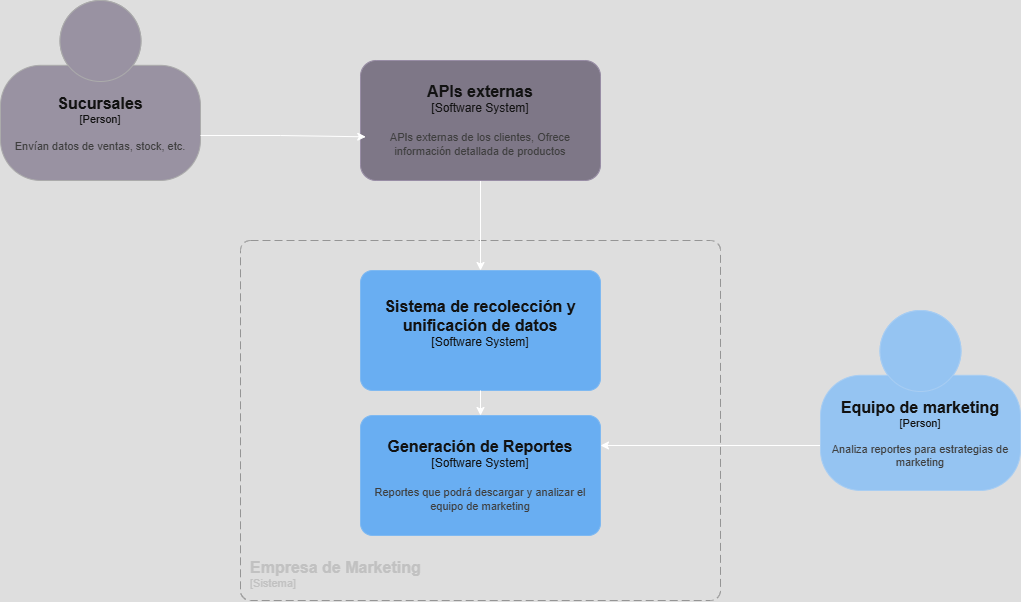

The diagram above was exported from draw.io. Its source (the exported page's mxGraphModel, read from the mxfile embedded in the PNG):
<mxGraphModel dx="1443" dy="742" grid="1" gridSize="10" guides="1" tooltips="1" connect="1" arrows="1" fold="1" page="1" pageScale="1" pageWidth="827" pageHeight="1169" math="0" shadow="0">
  <root>
    <mxCell id="0" />
    <mxCell id="1" parent="0" />
    <object placeholders="1" c4Name="Empresa de Marketing" c4Type="SystemScopeBoundary" c4Application="Sistema" label="&lt;font style=&quot;font-size: 16px&quot;&gt;&lt;b&gt;&lt;div style=&quot;text-align: left&quot;&gt;%c4Name%&lt;/div&gt;&lt;/b&gt;&lt;/font&gt;&lt;div style=&quot;text-align: left&quot;&gt;[%c4Application%]&lt;/div&gt;" id="cRYuyhxf7fYfVZJYTvcU-1">
      <mxCell style="rounded=1;fontSize=11;whiteSpace=wrap;html=1;dashed=1;arcSize=20;fillColor=none;strokeColor=#666666;fontColor=#333333;labelBackgroundColor=none;align=left;verticalAlign=bottom;labelBorderColor=none;spacingTop=0;spacing=10;dashPattern=8 4;metaEdit=1;rotatable=0;perimeter=rectanglePerimeter;noLabel=0;labelPadding=0;allowArrows=0;connectable=0;expand=0;recursiveResize=0;editable=1;pointerEvents=0;absoluteArcSize=1;points=[[0.25,0,0],[0.5,0,0],[0.75,0,0],[1,0.25,0],[1,0.5,0],[1,0.75,0],[0.75,1,0],[0.5,1,0],[0.25,1,0],[0,0.75,0],[0,0.5,0],[0,0.25,0]];" vertex="1" parent="1">
        <mxGeometry x="570" y="490" width="480" height="360" as="geometry" />
      </mxCell>
    </object>
    <mxCell id="cRYuyhxf7fYfVZJYTvcU-13" style="edgeStyle=orthogonalEdgeStyle;rounded=0;orthogonalLoop=1;jettySize=auto;html=1;" edge="1" parent="1" source="cRYuyhxf7fYfVZJYTvcU-3" target="cRYuyhxf7fYfVZJYTvcU-9">
      <mxGeometry relative="1" as="geometry">
        <mxPoint x="810" y="610" as="targetPoint" />
      </mxGeometry>
    </mxCell>
    <object placeholders="1" c4Name="APIs externas" c4Type="Software System" c4Description="APIs externas de los clientes, Ofrece información detallada de productos" label="&lt;font style=&quot;font-size: 16px&quot;&gt;&lt;b&gt;%c4Name%&lt;/b&gt;&lt;/font&gt;&lt;div&gt;[%c4Type%]&lt;/div&gt;&lt;br&gt;&lt;div&gt;&lt;font style=&quot;font-size: 11px&quot;&gt;&lt;font color=&quot;#cccccc&quot;&gt;%c4Description%&lt;/font&gt;&lt;/div&gt;" id="cRYuyhxf7fYfVZJYTvcU-3">
      <mxCell style="rounded=1;whiteSpace=wrap;html=1;labelBackgroundColor=none;fillColor=#8C8496;fontColor=#ffffff;align=center;arcSize=13;strokeColor=#736782;metaEdit=1;resizable=0;points=[[0.25,0,0],[0.5,0,0],[0.75,0,0],[1,0.25,0],[1,0.5,0],[1,0.75,0],[0.75,1,0],[0.5,1,0],[0.25,1,0],[0,0.75,0],[0,0.5,0],[0,0.25,0]];imageWidth=24;imageHeight=24;" vertex="1" parent="1">
        <mxGeometry x="690" y="310" width="240" height="120" as="geometry" />
      </mxCell>
    </object>
    <object placeholders="1" c4Name="Sistema de recolección y unificación de datos" c4Type="Software System" c4Description="" label="&lt;font style=&quot;font-size: 16px&quot;&gt;&lt;b&gt;%c4Name%&lt;/b&gt;&lt;/font&gt;&lt;div&gt;[%c4Type%]&lt;/div&gt;&lt;br&gt;&lt;div&gt;&lt;font style=&quot;font-size: 11px&quot;&gt;&lt;font color=&quot;#cccccc&quot;&gt;%c4Description%&lt;/font&gt;&lt;/div&gt;" id="cRYuyhxf7fYfVZJYTvcU-9">
      <mxCell style="rounded=1;whiteSpace=wrap;html=1;labelBackgroundColor=none;fillColor=#1061B0;fontColor=#ffffff;align=center;arcSize=10;strokeColor=#0D5091;metaEdit=1;resizable=0;points=[[0.25,0,0],[0.5,0,0],[0.75,0,0],[1,0.25,0],[1,0.5,0],[1,0.75,0],[0.75,1,0],[0.5,1,0],[0.25,1,0],[0,0.75,0],[0,0.5,0],[0,0.25,0]];" vertex="1" parent="1">
        <mxGeometry x="690" y="520" width="240" height="120" as="geometry" />
      </mxCell>
    </object>
    <object placeholders="1" c4Name="Sucursales" c4Type="Person" c4Description="Envían datos de ventas, stock, etc." label="&lt;font style=&quot;font-size: 16px&quot;&gt;&lt;b&gt;%c4Name%&lt;/b&gt;&lt;/font&gt;&lt;div&gt;[%c4Type%]&lt;/div&gt;&lt;br&gt;&lt;div&gt;&lt;font style=&quot;font-size: 11px&quot;&gt;&lt;font color=&quot;#cccccc&quot;&gt;%c4Description%&lt;/font&gt;&lt;/div&gt;" id="T6hNc9vqdlcL8F-UBIN4-1">
      <mxCell style="html=1;fontSize=11;dashed=0;whiteSpace=wrap;fillColor=#6C6477;strokeColor=#4D4D4D;fontColor=#ffffff;shape=mxgraph.c4.person2;align=center;metaEdit=1;points=[[0.5,0,0],[1,0.5,0],[1,0.75,0],[0.75,1,0],[0.5,1,0],[0.25,1,0],[0,0.75,0],[0,0.5,0]];resizable=0;" vertex="1" parent="1">
        <mxGeometry x="330" y="250" width="200" height="180" as="geometry" />
      </mxCell>
    </object>
    <object placeholders="1" c4Name="Generación de Reportes" c4Type="Software System" c4Description="Reportes que podrá descargar y analizar el equipo de marketing" label="&lt;font style=&quot;font-size: 16px&quot;&gt;&lt;b&gt;%c4Name%&lt;/b&gt;&lt;/font&gt;&lt;div&gt;[%c4Type%]&lt;/div&gt;&lt;br&gt;&lt;div&gt;&lt;font style=&quot;font-size: 11px&quot;&gt;&lt;font color=&quot;#cccccc&quot;&gt;%c4Description%&lt;/font&gt;&lt;/div&gt;" id="T6hNc9vqdlcL8F-UBIN4-4">
      <mxCell style="rounded=1;whiteSpace=wrap;html=1;labelBackgroundColor=none;fillColor=#1061B0;fontColor=#ffffff;align=center;arcSize=10;strokeColor=#0D5091;metaEdit=1;resizable=0;points=[[0.25,0,0],[0.5,0,0],[0.75,0,0],[1,0.25,0],[1,0.5,0],[1,0.75,0],[0.75,1,0],[0.5,1,0],[0.25,1,0],[0,0.75,0],[0,0.5,0],[0,0.25,0]];" vertex="1" parent="1">
        <mxGeometry x="690" y="665" width="240" height="120" as="geometry" />
      </mxCell>
    </object>
    <mxCell id="T6hNc9vqdlcL8F-UBIN4-5" style="edgeStyle=orthogonalEdgeStyle;rounded=0;orthogonalLoop=1;jettySize=auto;html=1;exitX=0.5;exitY=1;exitDx=0;exitDy=0;exitPerimeter=0;entryX=0.5;entryY=0;entryDx=0;entryDy=0;entryPerimeter=0;" edge="1" parent="1" source="cRYuyhxf7fYfVZJYTvcU-9" target="T6hNc9vqdlcL8F-UBIN4-4">
      <mxGeometry relative="1" as="geometry" />
    </mxCell>
    <mxCell id="T6hNc9vqdlcL8F-UBIN4-6" style="edgeStyle=orthogonalEdgeStyle;rounded=0;orthogonalLoop=1;jettySize=auto;html=1;entryX=1;entryY=0.25;entryDx=0;entryDy=0;entryPerimeter=0;exitX=0;exitY=0.75;exitDx=0;exitDy=0;exitPerimeter=0;" edge="1" parent="1" source="T6hNc9vqdlcL8F-UBIN4-12" target="T6hNc9vqdlcL8F-UBIN4-4">
      <mxGeometry relative="1" as="geometry">
        <mxPoint x="1140" y="695" as="sourcePoint" />
      </mxGeometry>
    </mxCell>
    <mxCell id="T6hNc9vqdlcL8F-UBIN4-11" style="edgeStyle=orthogonalEdgeStyle;rounded=0;orthogonalLoop=1;jettySize=auto;html=1;exitX=1;exitY=0.75;exitDx=0;exitDy=0;exitPerimeter=0;entryX=0.022;entryY=0.636;entryDx=0;entryDy=0;entryPerimeter=0;" edge="1" parent="1" source="T6hNc9vqdlcL8F-UBIN4-1" target="cRYuyhxf7fYfVZJYTvcU-3">
      <mxGeometry relative="1" as="geometry" />
    </mxCell>
    <object placeholders="1" c4Name="Equipo de marketing" c4Type="Person" c4Description="Analiza reportes para estrategias de marketing" label="&lt;font style=&quot;font-size: 16px&quot;&gt;&lt;b&gt;%c4Name%&lt;/b&gt;&lt;/font&gt;&lt;div&gt;[%c4Type%]&lt;/div&gt;&lt;br&gt;&lt;div&gt;&lt;font style=&quot;font-size: 11px&quot;&gt;&lt;font color=&quot;#cccccc&quot;&gt;%c4Description%&lt;/font&gt;&lt;/div&gt;" id="T6hNc9vqdlcL8F-UBIN4-12">
      <mxCell style="html=1;fontSize=11;dashed=0;whiteSpace=wrap;fillColor=#083F75;strokeColor=#06315C;fontColor=#ffffff;shape=mxgraph.c4.person2;align=center;metaEdit=1;points=[[0.5,0,0],[1,0.5,0],[1,0.75,0],[0.75,1,0],[0.5,1,0],[0.25,1,0],[0,0.75,0],[0,0.5,0]];resizable=0;" vertex="1" parent="1">
        <mxGeometry x="1150" y="560" width="200" height="180" as="geometry" />
      </mxCell>
    </object>
  </root>
</mxGraphModel>